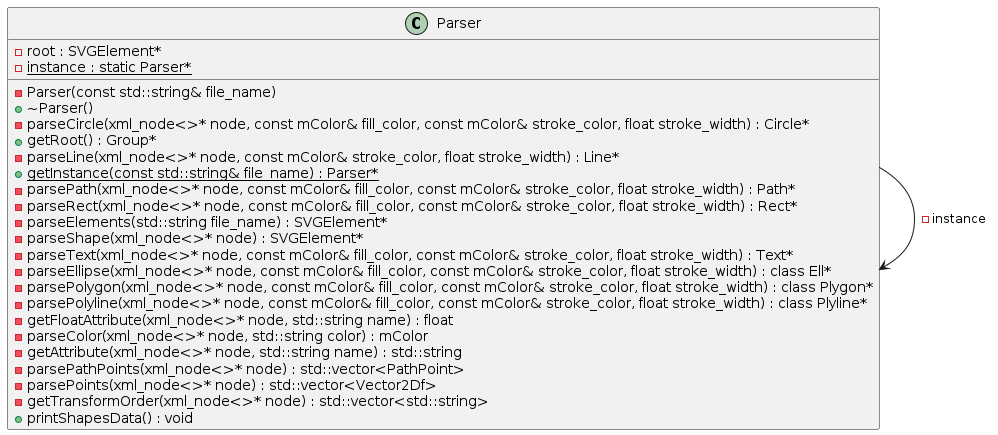

The diagram above was rendered by PlantUML. Its source (embedded in the PNG):
@startuml





/' Objects '/

class Parser {
	-Parser(const std::string& file_name)
	+~Parser()
	-parseCircle(xml_node<>* node, const mColor& fill_color, const mColor& stroke_color, float stroke_width) : Circle*
	+getRoot() : Group*
	-parseLine(xml_node<>* node, const mColor& stroke_color, float stroke_width) : Line*
	+{static} getInstance(const std::string& file_name) : Parser*
	-parsePath(xml_node<>* node, const mColor& fill_color, const mColor& stroke_color, float stroke_width) : Path*
	-parseRect(xml_node<>* node, const mColor& fill_color, const mColor& stroke_color, float stroke_width) : Rect*
	-parseElements(std::string file_name) : SVGElement*
	-parseShape(xml_node<>* node) : SVGElement*
	-root : SVGElement*
	-parseText(xml_node<>* node, const mColor& fill_color, const mColor& stroke_color, float stroke_width) : Text*
	-parseEllipse(xml_node<>* node, const mColor& fill_color, const mColor& stroke_color, float stroke_width) : class Ell*
	-parsePolygon(xml_node<>* node, const mColor& fill_color, const mColor& stroke_color, float stroke_width) : class Plygon*
	-parsePolyline(xml_node<>* node, const mColor& fill_color, const mColor& stroke_color, float stroke_width) : class Plyline*
	-getFloatAttribute(xml_node<>* node, std::string name) : float
	-parseColor(xml_node<>* node, std::string color) : mColor
	-{static} instance : static Parser*
	-getAttribute(xml_node<>* node, std::string name) : std::string
	-parsePathPoints(xml_node<>* node) : std::vector<PathPoint>
	-parsePoints(xml_node<>* node) : std::vector<Vector2Df>
	-getTransformOrder(xml_node<>* node) : std::vector<std::string>
	+printShapesData() : void
}





/' Inheritance relationships '/




/' Aggregation relationships '/

.Parser --> .Parser : -instance






/' Nested objects '/



@enduml